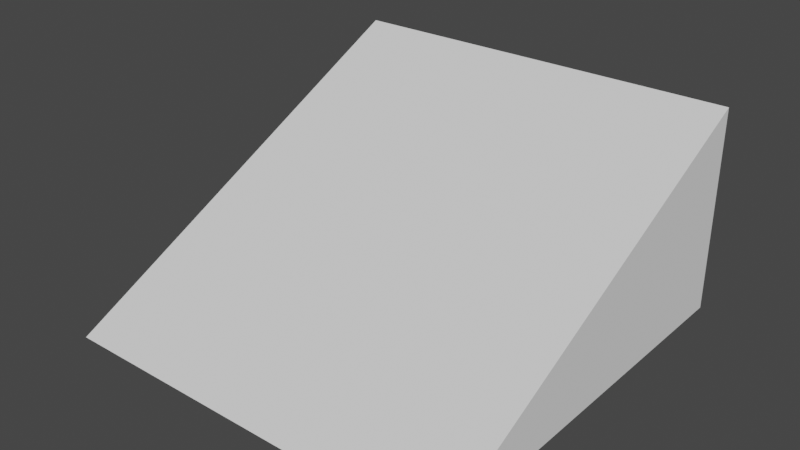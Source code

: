 # Source: Jump.blend  (saved by Blender 3.0.42; exported with 4.5.12 LTS)
import bpy
from mathutils import Matrix  # noqa: F401  (used for matrix-valued properties, if any)

bpy.ops.wm.read_factory_settings(use_empty=True)
scene = bpy.context.scene
scene.name = 'Scene'

# ---- collections
col_collection = bpy.data.collections.new('Collection'); scene.collection.children.link(col_collection)

# ---- world
world_world = bpy.data.worlds.new('World'); scene.world = world_world
world_world.use_nodes = True; world_world.node_tree.nodes.clear()
_N = world_world.node_tree.nodes; _L = world_world.node_tree.links
n0 = _N.new('ShaderNodeOutputWorld'); n0.name = 'World Output'; n0.location = (300, 300)
n1 = _N.new('ShaderNodeBackground'); n1.name = 'Background'; n1.location = (10, 300)
n1.inputs[0].default_value = (0.05088, 0.05088, 0.05088, 1.0)
_L.new(n1.outputs[0], n0.inputs[0])
n0.is_active_output = True
world_world.color = (0.05088, 0.05088, 0.05088)
world_world.use_sun_shadow = False
world_world.sun_shadow_jitter_overblur = 0.0

# ---- meshes
me_x = bpy.data.meshes.new('平面')
me_x.from_pydata([(-5.0, 0.0, 0.0), (-5.0, 10.0, 0.0), (-5.0, 10.0, 5.0), (5.0, 10.0, 0.0), (5.0, 0.0, 0.0), (5.0, 10.0, 5.0)], [], [(3, 5, 4), (1, 0, 2), (5, 2, 0, 4), (3, 1, 2, 5), (4, 0, 1, 3)])
_uv = me_x.uv_layers.new(name='UVマップ')
_uv.uv.foreach_set('vector', [0.0, 0.0, 0.0, 0.0, 0.0, 0.0, 0.0, 0.0, 0.0, 0.0, 0.0, 0.0, 0.0, 0.0, 0.0, 0.0, 0.0, 0.0, 0.0, 0.0, 0.0, 0.0, 0.0, 0.0, 0.0, 0.0, 0.0, 0.0, 0.0, 0.0, 0.0, 0.0, 0.0, 0.0, 0.0, 0.0])
me_x.use_remesh_fix_poles = True
me_x.use_remesh_preserve_attributes = False
me_x.update()

# ---- objects
ob_x = bpy.data.objects.new('ジャンプ台', me_x)

# ---- transforms, parenting, visibility, modifiers, constraints
ob_x.location = (0.0, 0.0, 0.0)

# ---- collection membership
col_collection.objects.link(ob_x)

# ---- scene / render settings (as saved in the file)
scene.frame_start = 1; scene.frame_end = 250; scene.frame_set(1)
scene.render.engine = 'BLENDER_EEVEE_NEXT'
scene.cycles.sampling_pattern = 'TABULATED_SOBOL'
scene.cycles.use_light_tree = False
scene.view_settings.view_transform = 'Filmic'
bpy.context.view_layer.update()

# ---- added for rendering (the .blend has no active camera and no usable light): camera, sun
cam_auto = bpy.data.cameras.new('AutoCamera')
cam_auto.lens = 50.0
cam_auto.sensor_width = 36.0
cam_auto.clip_end = 1000.0
ob_auto_camera = bpy.data.objects.new('AutoCamera', cam_auto)
scene.collection.objects.link(ob_auto_camera)
ob_auto_camera.location = (13.8784, -11.654, 13.6027)
ob_auto_camera.rotation_euler = (1.09748, -7.21219e-08, 0.694738)
scene.camera = ob_auto_camera
light_auto_sun = bpy.data.lights.new('AutoSun', 'SUN')
light_auto_sun.energy = 3.0
light_auto_sun.angle = 0.0523599
ob_auto_sun = bpy.data.objects.new('AutoSun', light_auto_sun)
scene.collection.objects.link(ob_auto_sun)
ob_auto_sun.rotation_euler = (0.872665, 0.174533, 0.523599)
bpy.context.view_layer.update()
